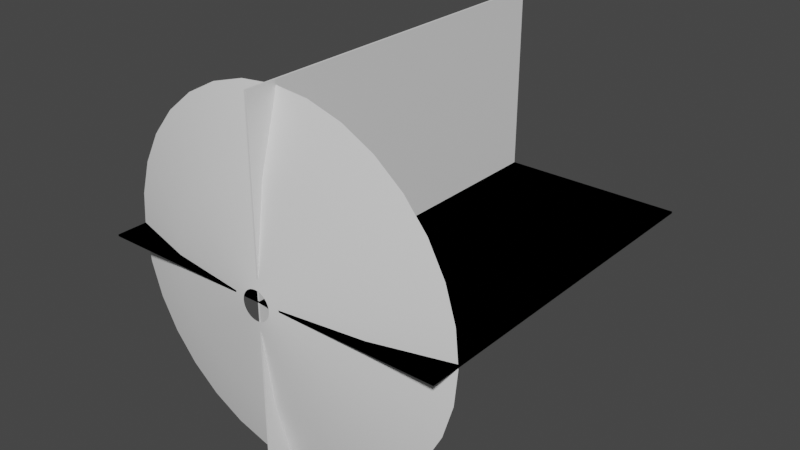 # Source: MC_blend_2.blend  (saved by Blender 3.4.6; exported with 4.5.12 LTS)
import bpy
from mathutils import Matrix  # noqa: F401  (used for matrix-valued properties, if any)

bpy.ops.wm.read_factory_settings(use_empty=True)
scene = bpy.context.scene
scene.name = 'Scene'

# ---- node groups
ng_auto_smooth = bpy.data.node_groups.new('Auto Smooth', 'GeometryNodeTree')
_s = ng_auto_smooth.interface.new_socket(name='Geometry', in_out='OUTPUT', socket_type='NodeSocketGeometry')
_s = ng_auto_smooth.interface.new_socket(name='Geometry', in_out='INPUT', socket_type='NodeSocketGeometry')
_s = ng_auto_smooth.interface.new_socket(name='Angle', in_out='INPUT', socket_type='NodeSocketFloat')
_s.subtype = 'ANGLE'
_s.min_value = 0.0
_s.max_value = 3.142
ng_auto_smooth.is_modifier = True
_N = ng_auto_smooth.nodes; _L = ng_auto_smooth.links
n0 = _N.new('NodeGroupOutput'); n0.name = 'Group Output'; n0.location = (480, -100)
n1 = _N.new('NodeGroupInput'); n1.name = 'Group Input'; n1.location = (-420, -300)
n2 = _N.new('NodeGroupInput'); n2.name = 'Group Input.001'; n2.location = (-60, -100)
n3 = _N.new('GeometryNodeSetShadeSmooth'); n3.name = 'Set Shade Smooth'; n3.location = (120, -100)
n3.domain = 'EDGE'
n4 = _N.new('GeometryNodeSetShadeSmooth'); n4.name = 'Set Shade Smooth.001'; n4.location = (300, -100)
n5 = _N.new('GeometryNodeInputMeshEdgeAngle'); n5.name = 'Edge Angle'; n5.location = (-420, -220)
n6 = _N.new('GeometryNodeInputEdgeSmooth'); n6.name = 'Is Edge Smooth'; n6.location = (-60, -160)
n7 = _N.new('GeometryNodeInputShadeSmooth'); n7.name = 'Is Face Smooth'; n7.location = (-240, -340)
n8 = _N.new('FunctionNodeBooleanMath'); n8.name = 'Boolean Math'; n8.location = (-60, -220)
n9 = _N.new('FunctionNodeCompare'); n9.name = 'Compare'; n9.location = (-240, -180)
n9.operation = 'LESS_EQUAL'
_L.new(n5.outputs[0], n9.inputs[0])
_L.new(n4.outputs[0], n0.inputs[0])
_L.new(n1.outputs[1], n9.inputs[1])
_L.new(n9.outputs[0], n8.inputs[0])
_L.new(n7.outputs[0], n8.inputs[1])
_L.new(n2.outputs[0], n3.inputs[0])
_L.new(n6.outputs[0], n3.inputs[1])
_L.new(n3.outputs[0], n4.inputs[0])
_L.new(n8.outputs[0], n3.inputs[2])
n0.is_active_output = True

# ---- world
world_world = bpy.data.worlds.new('World'); scene.world = world_world
world_world.use_nodes = True; world_world.node_tree.nodes.clear()
_N = world_world.node_tree.nodes; _L = world_world.node_tree.links
n0 = _N.new('ShaderNodeOutputWorld'); n0.name = 'World Output'; n0.location = (300, 300)
n1 = _N.new('ShaderNodeBackground'); n1.name = 'Background'; n1.location = (10, 300)
n1.inputs[0].default_value = (0.05088, 0.05088, 0.05088, 1.0)
_L.new(n1.outputs[0], n0.inputs[0])
n0.is_active_output = True
world_world.color = (0.05088, 0.05088, 0.05088)
world_world.use_sun_shadow = False
world_world.sun_shadow_jitter_overblur = 0.0

# ---- meshes
me_circle_muz = bpy.data.meshes.new('Circle_muz')
me_circle_muz.from_pydata([(-0.005355, 1.025, 0.1722), (-0.2004, 1.005, 0.1722), (-0.388, 0.9486, 0.1722), (-0.5609, 0.8562, 0.1722), (-0.7125, 0.7318, 0.1722), (-0.8368, 0.5803, 0.1722), (-0.9292, 0.4074, 0.1722), (-0.9861, 0.2198, 0.1722), (-1.005, 0.02468, 0.1722), (-0.9861, -0.1704, 0.1722), (-0.9292, -0.358, 0.1722), (-0.8368, -0.5309, 0.1722), (-0.7125, -0.6824, 0.1722), (-0.5609, -0.8068, 0.1722), (-0.388, -0.8992, 0.1722), (-0.2004, -0.9561, 0.1722), (-0.005355, -0.9753, 0.1722), (0.1897, -0.9561, 0.1722), (0.3773, -0.8992, 0.1722), (0.5502, -0.8068, 0.1722), (0.7018, -0.6824, 0.1722), (0.8261, -0.5309, 0.1722), (0.9185, -0.358, 0.1722), (0.9754, -0.1704, 0.1722), (0.9946, 0.02468, 0.1722), (0.9754, 0.2198, 0.1722), (0.9185, 0.4074, 0.1722), (0.8261, 0.5803, 0.1722), (0.7018, 0.7318, 0.1722), (0.5502, 0.8562, 0.1722), (0.3773, 0.9486, 0.1722), (0.1897, 1.005, 0.1722), (-0.005355, 0.106, -0.007317), (-0.02122, 0.1044, -0.007317), (-0.03648, 0.09982, -0.007317), (-0.05054, 0.0923, -0.007317), (-0.06286, 0.08219, -0.007317), (-0.07298, 0.06987, -0.007317), (-0.08049, 0.05581, -0.007317), (-0.08512, 0.04055, -0.007317), (-0.08668, 0.02468, -0.007317), (-0.08512, 0.008818, -0.007317), (-0.08049, -0.006439, -0.007317), (-0.07298, -0.0205, -0.007317), (-0.06286, -0.03282, -0.007317), (-0.05054, -0.04294, -0.007317), (-0.03648, -0.05045, -0.007317), (-0.02122, -0.05508, -0.007317), (-0.005355, -0.05664, -0.007317), (0.01051, -0.05508, -0.007317), (0.02577, -0.05045, -0.007317), (0.03983, -0.04294, -0.007317), (0.05215, -0.03282, -0.007317), (0.06226, -0.0205, -0.007317), (0.06978, -0.006439, -0.007317), (0.07441, 0.008818, -0.007317), (0.07597, 0.02468, -0.007317), (0.07441, 0.04055, -0.007317), (0.06978, 0.05581, -0.007317), (0.06226, 0.06987, -0.007317), (0.05215, 0.08219, -0.007317), (0.03983, 0.0923, -0.007317), (0.02577, 0.09982, -0.007317), (0.01051, 0.1044, -0.007317), (-0.4256, 0.445, 0.05944), (-0.4996, 0.3549, 0.05944), (0.1106, 0.6076, 0.05944), (-0.005355, 0.6191, 0.05944), (0.2221, -0.5244, 0.05944), (0.3249, -0.4695, 0.05944), (-0.5545, 0.2521, 0.05944), (0.4149, -0.3956, 0.05944), (-0.5883, 0.1406, 0.05944), (0.4888, -0.3055, 0.05944), (-0.5997, 0.02468, 0.05944), (0.5438, -0.2028, 0.05944), (-0.5883, -0.09127, 0.05944), (0.5776, -0.09127, 0.05944), (-0.5545, -0.2028, 0.05944), (0.589, 0.02468, 0.05944), (-0.4996, -0.3055, 0.05944), (0.5776, 0.1406, 0.05944), (-0.4256, -0.3956, 0.05944), (0.5438, 0.2521, 0.05944), (-0.3356, -0.4695, 0.05944), (0.4888, 0.3549, 0.05944), (-0.2328, -0.5244, 0.05944), (-0.1213, 0.6076, 0.05944), (0.4149, 0.445, 0.05944), (-0.1213, -0.5583, 0.05944), (-0.2328, 0.5738, 0.05944), (0.3249, 0.5189, 0.05944), (-0.005355, -0.5697, 0.05944), (-0.3356, 0.5189, 0.05944), (0.2221, 0.5738, 0.05944), (0.1106, -0.5583, 0.05944)], [], [(65, 64, 36, 37), (67, 66, 63, 32), (69, 68, 50, 51), (70, 65, 37, 38), (71, 69, 51, 52), (72, 70, 38, 39), (73, 71, 52, 53), (74, 72, 39, 40), (75, 73, 53, 54), (76, 74, 40, 41), (77, 75, 54, 55), (78, 76, 41, 42), (79, 77, 55, 56), (80, 78, 42, 43), (81, 79, 56, 57), (82, 80, 43, 44), (83, 81, 57, 58), (84, 82, 44, 45), (85, 83, 58, 59), (86, 84, 45, 46), (87, 67, 32, 33), (88, 85, 59, 60), (89, 86, 46, 47), (90, 87, 33, 34), (91, 88, 60, 61), (92, 89, 47, 48), (93, 90, 34, 35), (94, 91, 61, 62), (95, 92, 48, 49), (64, 93, 35, 36), (66, 94, 62, 63), (68, 95, 49, 50), (18, 17, 95, 68), (31, 30, 94, 66), (4, 3, 93, 64), (17, 16, 92, 95), (30, 29, 91, 94), (3, 2, 90, 93), (16, 15, 89, 92), (29, 28, 88, 91), (2, 1, 87, 90), (15, 14, 86, 89), (28, 27, 85, 88), (1, 0, 67, 87), (14, 13, 84, 86), (27, 26, 83, 85), (13, 12, 82, 84), (26, 25, 81, 83), (12, 11, 80, 82), (25, 24, 79, 81), (11, 10, 78, 80), (24, 23, 77, 79), (10, 9, 76, 78), (23, 22, 75, 77), (9, 8, 74, 76), (22, 21, 73, 75), (8, 7, 72, 74), (21, 20, 71, 73), (7, 6, 70, 72), (20, 19, 69, 71), (6, 5, 65, 70), (19, 18, 68, 69), (0, 31, 66, 67), (5, 4, 64, 65)])
me_circle_muz.polygons.foreach_set('use_smooth', [True] * 64)
_uv = me_circle_muz.uv_layers.new(name='UVКарта')
_uv.uv.foreach_set('vector', [0.7813, 0.441, 0.7501, 0.441, 0.7501, 0.9989, 0.7813, 0.9989, 0.6251, 0.441, 0.5939, 0.441, 0.5939, 0.9989, 0.6251, 0.9989, 0.219, 0.441, 0.1878, 0.441, 0.1878, 0.9989, 0.219, 0.9989, 0.8126, 0.441, 0.7813, 0.441, 0.7813, 0.9989, 0.8126, 0.9989, 0.2503, 0.441, 0.219, 0.441, 0.219, 0.9989, 0.2503, 0.9989, 0.8438, 0.441, 0.8126, 0.441, 0.8126, 0.9989, 0.8438, 0.9989, 0.2815, 0.441, 0.2503, 0.441, 0.2503, 0.9989, 0.2815, 0.9989, 0.875, 0.441, 0.8438, 0.441, 0.8438, 0.9989, 0.875, 0.9989, 0.3127, 0.441, 0.2815, 0.441, 0.2815, 0.9989, 0.3127, 0.9989, 0.9063, 0.441, 0.875, 0.441, 0.875, 0.9989, 0.9063, 0.9989, 0.344, 0.441, 0.3127, 0.441, 0.3127, 0.9989, 0.344, 0.9989, 0.9375, 0.441, 0.9063, 0.441, 0.9063, 0.9989, 0.9375, 0.9989, 0.3752, 0.441, 0.344, 0.441, 0.344, 0.9989, 0.3752, 0.9989, 0.9688, 0.441, 0.9375, 0.441, 0.9375, 0.9989, 0.9688, 0.9989, 0.4065, 0.441, 0.3752, 0.441, 0.3752, 0.9989, 0.4065, 0.9989, 1.0, 0.441, 0.9688, 0.441, 0.9688, 0.9989, 1.0, 0.9989, 0.4377, 0.441, 0.4065, 0.441, 0.4065, 0.9989, 0.4377, 0.9989, 0.03159, 0.441, 0.0003476, 0.441, 0.0003477, 0.9989, 0.03159, 0.9989, 0.4689, 0.441, 0.4377, 0.441, 0.4377, 0.9989, 0.4689, 0.9989, 0.06283, 0.441, 0.03159, 0.441, 0.03159, 0.9989, 0.06283, 0.9989, 0.6564, 0.441, 0.6251, 0.441, 0.6251, 0.9989, 0.6564, 0.9989, 0.5002, 0.441, 0.4689, 0.441, 0.4689, 0.9989, 0.5002, 0.9989, 0.09406, 0.441, 0.06283, 0.441, 0.06283, 0.9989, 0.09407, 0.9989, 0.6876, 0.441, 0.6564, 0.441, 0.6564, 0.9989, 0.6876, 0.9989, 0.5314, 0.441, 0.5002, 0.441, 0.5002, 0.9989, 0.5314, 0.9989, 0.1253, 0.441, 0.09406, 0.441, 0.09407, 0.9989, 0.1253, 0.9989, 0.7188, 0.441, 0.6876, 0.441, 0.6876, 0.9989, 0.7188, 0.9989, 0.5627, 0.441, 0.5314, 0.441, 0.5314, 0.9989, 0.5627, 0.9989, 0.1565, 0.441, 0.1253, 0.441, 0.1253, 0.9989, 0.1565, 0.9989, 0.7501, 0.441, 0.7188, 0.441, 0.7188, 0.9989, 0.7501, 0.9989, 0.5939, 0.441, 0.5627, 0.441, 0.5627, 0.9989, 0.5939, 0.9989, 0.1878, 0.441, 0.1565, 0.441, 0.1565, 0.9989, 0.1878, 0.9989, 0.1878, 2.682e-07, 0.1565, 2.682e-07, 0.1565, 0.441, 0.1878, 0.441, 0.5939, 1.49e-07, 0.5627, 1.788e-07, 0.5627, 0.441, 0.5939, 0.441, 0.7501, 1.192e-07, 0.7188, 8.941e-08, 0.7188, 0.441, 0.7501, 0.441, 0.1565, 2.682e-07, 0.1253, 2.98e-07, 0.1253, 0.441, 0.1565, 0.441, 0.5627, 1.788e-07, 0.5314, 1.49e-07, 0.5314, 0.441, 0.5627, 0.441, 0.7188, 8.941e-08, 0.6876, 1.49e-07, 0.6876, 0.441, 0.7188, 0.441, 0.1253, 2.98e-07, 0.09406, 2.682e-07, 0.09406, 0.441, 0.1253, 0.441, 0.5314, 1.49e-07, 0.5002, 1.788e-07, 0.5002, 0.441, 0.5314, 0.441, 0.6876, 1.49e-07, 0.6564, 1.192e-07, 0.6564, 0.441, 0.6876, 0.441, 0.09406, 2.682e-07, 0.06283, 2.98e-07, 0.06283, 0.441, 0.09406, 0.441, 0.5002, 1.788e-07, 0.4689, 1.788e-07, 0.4689, 0.441, 0.5002, 0.441, 0.6564, 1.192e-07, 0.6251, 1.192e-07, 0.6251, 0.441, 0.6564, 0.441, 0.06283, 2.98e-07, 0.03159, 2.98e-07, 0.03159, 0.441, 0.06283, 0.441, 0.4689, 1.788e-07, 0.4377, 1.788e-07, 0.4377, 0.441, 0.4689, 0.441, 0.03159, 2.98e-07, 0.0003474, 3.576e-07, 0.0003476, 0.441, 0.03159, 0.441, 0.4377, 1.788e-07, 0.4065, 1.788e-07, 0.4065, 0.441, 0.4377, 0.441, 1.0, 0.0, 0.9688, 2.98e-08, 0.9688, 0.441, 1.0, 0.441, 0.4065, 1.788e-07, 0.3752, 2.384e-07, 0.3752, 0.441, 0.4065, 0.441, 0.9688, 2.98e-08, 0.9375, 5.96e-08, 0.9375, 0.441, 0.9688, 0.441, 0.3752, 2.384e-07, 0.344, 2.086e-07, 0.344, 0.441, 0.3752, 0.441, 0.9375, 5.96e-08, 0.9063, 5.96e-08, 0.9063, 0.441, 0.9375, 0.441, 0.344, 2.086e-07, 0.3127, 2.086e-07, 0.3127, 0.441, 0.344, 0.441, 0.9063, 5.96e-08, 0.875, 5.96e-08, 0.875, 0.441, 0.9063, 0.441, 0.3127, 2.086e-07, 0.2815, 2.384e-07, 0.2815, 0.441, 0.3127, 0.441, 0.875, 5.96e-08, 0.8438, 5.96e-08, 0.8438, 0.441, 0.875, 0.441, 0.2815, 2.384e-07, 0.2503, 2.384e-07, 0.2503, 0.441, 0.2815, 0.441, 0.8438, 5.96e-08, 0.8126, 8.941e-08, 0.8126, 0.441, 0.8438, 0.441, 0.2503, 2.384e-07, 0.219, 2.682e-07, 0.219, 0.441, 0.2503, 0.441, 0.8126, 8.941e-08, 0.7813, 5.96e-08, 0.7813, 0.441, 0.8126, 0.441, 0.219, 2.682e-07, 0.1878, 2.682e-07, 0.1878, 0.441, 0.219, 0.441, 0.6251, 1.192e-07, 0.5939, 1.49e-07, 0.5939, 0.441, 0.6251, 0.441, 0.7813, 5.96e-08, 0.7501, 1.192e-07, 0.7501, 0.441, 0.7813, 0.441])
_ca = me_circle_muz.color_attributes.new('Цвет', 'BYTE_COLOR', 'CORNER')
_ca.data.foreach_set('color', [1.0, 1.0, 1.0, 1.0, 1.0, 1.0, 1.0, 1.0, 1.0, 1.0, 1.0, 1.0, 1.0, 1.0, 1.0, 1.0, 1.0, 1.0, 1.0, 1.0, 1.0, 1.0, 1.0, 1.0, 1.0, 1.0, 1.0, 1.0, 1.0, 1.0, 1.0, 1.0, 1.0, 1.0, 1.0, 1.0, 1.0, 1.0, 1.0, 1.0, 1.0, 1.0, 1.0, 1.0, 1.0, 1.0, 1.0, 1.0, 1.0, 1.0, 1.0, 1.0, 1.0, 1.0, 1.0, 1.0, 1.0, 1.0, 1.0, 1.0, 1.0, 1.0, 1.0, 1.0, 1.0, 1.0, 1.0, 1.0, 1.0, 1.0, 1.0, 1.0, 1.0, 1.0, 1.0, 1.0, 1.0, 1.0, 1.0, 1.0, 1.0, 1.0, 1.0, 1.0, 1.0, 1.0, 1.0, 1.0, 1.0, 1.0, 1.0, 1.0, 1.0, 1.0, 1.0, 1.0, 1.0, 1.0, 1.0, 1.0, 1.0, 1.0, 1.0, 1.0, 1.0, 1.0, 1.0, 1.0, 1.0, 1.0, 1.0, 1.0, 1.0, 1.0, 1.0, 1.0, 1.0, 1.0, 1.0, 1.0, 1.0, 1.0, 1.0, 1.0, 1.0, 1.0, 1.0, 1.0, 1.0, 1.0, 1.0, 1.0, 1.0, 1.0, 1.0, 1.0, 1.0, 1.0, 1.0, 1.0, 1.0, 1.0, 1.0, 1.0, 1.0, 1.0, 1.0, 1.0, 1.0, 1.0, 1.0, 1.0, 1.0, 1.0, 1.0, 1.0, 1.0, 1.0, 1.0, 1.0, 1.0, 1.0, 1.0, 1.0, 1.0, 1.0, 1.0, 1.0, 1.0, 1.0, 1.0, 1.0, 1.0, 1.0, 1.0, 1.0, 1.0, 1.0, 1.0, 1.0, 1.0, 1.0, 1.0, 1.0, 1.0, 1.0, 1.0, 1.0, 1.0, 1.0, 1.0, 1.0, 1.0, 1.0, 1.0, 1.0, 1.0, 1.0, 1.0, 1.0, 1.0, 1.0, 1.0, 1.0, 1.0, 1.0, 1.0, 1.0, 1.0, 1.0, 1.0, 1.0, 1.0, 1.0, 1.0, 1.0, 1.0, 1.0, 1.0, 1.0, 1.0, 1.0, 1.0, 1.0, 1.0, 1.0, 1.0, 1.0, 1.0, 1.0, 1.0, 1.0, 1.0, 1.0, 1.0, 1.0, 1.0, 1.0, 1.0, 1.0, 1.0, 1.0, 1.0, 1.0, 1.0, 1.0, 1.0, 1.0, 1.0, 1.0, 1.0, 1.0, 1.0, 1.0, 1.0, 1.0, 1.0, 1.0, 1.0, 1.0, 1.0, 1.0, 1.0, 1.0, 1.0, 1.0, 1.0, 1.0, 1.0, 1.0, 1.0, 1.0, 1.0, 1.0, 1.0, 1.0, 1.0, 1.0, 1.0, 1.0, 1.0, 1.0, 1.0, 1.0, 1.0, 1.0, 1.0, 1.0, 1.0, 1.0, 1.0, 1.0, 1.0, 1.0, 1.0, 1.0, 1.0, 1.0, 1.0, 1.0, 1.0, 1.0, 1.0, 1.0, 1.0, 1.0, 1.0, 1.0, 1.0, 1.0, 1.0, 1.0, 1.0, 1.0, 1.0, 1.0, 1.0, 1.0, 1.0, 1.0, 1.0, 1.0, 1.0, 1.0, 1.0, 1.0, 1.0, 1.0, 1.0, 1.0, 1.0, 1.0, 1.0, 1.0, 1.0, 1.0, 1.0, 1.0, 1.0, 1.0, 1.0, 1.0, 1.0, 1.0, 1.0, 1.0, 1.0, 1.0, 1.0, 1.0, 1.0, 1.0, 1.0, 1.0, 1.0, 1.0, 1.0, 1.0, 1.0, 1.0, 1.0, 1.0, 1.0, 1.0, 1.0, 1.0, 1.0, 1.0, 1.0, 1.0, 1.0, 1.0, 1.0, 1.0, 1.0, 1.0, 1.0, 1.0, 1.0, 1.0, 1.0, 1.0, 1.0, 1.0, 1.0, 1.0, 1.0, 1.0, 1.0, 1.0, 1.0, 1.0, 1.0, 1.0, 1.0, 1.0, 1.0, 1.0, 1.0, 1.0, 1.0, 1.0, 1.0, 1.0, 1.0, 1.0, 1.0, 1.0, 1.0, 1.0, 1.0, 1.0, 1.0, 1.0, 1.0, 1.0, 1.0, 1.0, 1.0, 1.0, 1.0, 1.0, 1.0, 1.0, 1.0, 1.0, 1.0, 1.0, 1.0, 1.0, 1.0, 1.0, 1.0, 1.0, 1.0, 1.0, 1.0, 1.0, 1.0, 1.0, 1.0, 1.0, 1.0, 1.0, 1.0, 1.0, 1.0, 1.0, 1.0, 1.0, 1.0, 1.0, 1.0, 1.0, 1.0, 1.0, 1.0, 1.0, 1.0, 1.0, 1.0, 1.0, 1.0, 1.0, 1.0, 1.0, 1.0, 1.0, 1.0, 1.0, 1.0, 1.0, 1.0, 1.0, 1.0, 1.0, 1.0, 1.0, 1.0, 1.0, 1.0, 1.0, 1.0, 1.0, 1.0, 1.0, 1.0, 1.0, 1.0, 1.0, 1.0, 1.0, 1.0, 1.0, 1.0, 1.0, 1.0, 1.0, 1.0, 1.0, 1.0, 1.0, 1.0, 1.0, 1.0, 1.0, 1.0, 1.0, 1.0, 1.0, 1.0, 1.0, 1.0, 1.0, 1.0, 1.0, 1.0, 1.0, 1.0, 1.0, 1.0, 1.0, 1.0, 1.0, 1.0, 1.0, 1.0, 1.0, 1.0, 1.0, 1.0, 1.0, 1.0, 1.0, 1.0, 1.0, 1.0, 1.0, 1.0, 1.0, 1.0, 1.0, 1.0, 1.0, 1.0, 1.0, 1.0, 1.0, 1.0, 1.0, 1.0, 1.0, 1.0, 1.0, 1.0, 1.0, 1.0, 1.0, 1.0, 1.0, 1.0, 1.0, 1.0, 1.0, 1.0, 1.0, 1.0, 1.0, 1.0, 1.0, 1.0, 1.0, 1.0, 1.0, 1.0, 1.0, 1.0, 1.0, 1.0, 1.0, 1.0, 1.0, 1.0, 1.0, 1.0, 1.0, 1.0, 1.0, 1.0, 1.0, 1.0, 1.0, 1.0, 1.0, 1.0, 1.0, 1.0, 1.0, 1.0, 1.0, 1.0, 1.0, 1.0, 1.0, 1.0, 1.0, 1.0, 1.0, 1.0, 1.0, 1.0, 1.0, 1.0, 1.0, 1.0, 1.0, 1.0, 1.0, 1.0, 1.0, 1.0, 1.0, 1.0, 1.0, 1.0, 1.0, 1.0, 1.0, 1.0, 1.0, 1.0, 1.0, 1.0, 1.0, 1.0, 1.0, 1.0, 1.0, 1.0, 1.0, 1.0, 1.0, 1.0, 1.0, 1.0, 1.0, 1.0, 1.0, 1.0, 1.0, 1.0, 1.0, 1.0, 1.0, 1.0, 1.0, 1.0, 1.0, 1.0, 1.0, 1.0, 1.0, 1.0, 1.0, 1.0, 1.0, 1.0, 1.0, 1.0, 1.0, 1.0, 1.0, 1.0, 1.0, 1.0, 1.0, 1.0, 1.0, 1.0, 1.0, 1.0, 1.0, 1.0, 1.0, 1.0, 1.0, 1.0, 1.0, 1.0, 1.0, 1.0, 1.0, 1.0, 1.0, 1.0, 1.0, 1.0, 1.0, 1.0, 1.0, 1.0, 1.0, 1.0, 1.0, 1.0, 1.0, 1.0, 1.0, 1.0, 1.0, 1.0, 1.0, 1.0, 1.0, 1.0, 1.0, 1.0, 1.0, 1.0, 1.0, 1.0, 1.0, 1.0, 1.0, 1.0, 1.0, 1.0, 1.0, 1.0, 1.0, 1.0, 1.0, 1.0, 1.0, 1.0, 1.0, 1.0, 1.0, 1.0, 1.0, 1.0, 1.0, 1.0, 1.0, 1.0, 1.0, 1.0, 1.0, 1.0, 1.0, 1.0, 1.0, 1.0, 1.0, 1.0, 1.0, 1.0, 1.0, 1.0, 1.0, 1.0, 1.0, 1.0, 1.0, 1.0, 1.0, 1.0, 1.0, 1.0, 1.0, 1.0, 1.0, 1.0, 1.0, 1.0, 1.0, 1.0, 1.0, 1.0, 1.0, 1.0, 1.0, 1.0, 1.0, 1.0, 1.0, 1.0, 1.0, 1.0, 1.0, 1.0, 1.0, 1.0, 1.0, 1.0, 1.0, 1.0, 1.0, 1.0, 1.0, 1.0, 1.0, 1.0, 1.0, 1.0, 1.0, 1.0, 1.0, 1.0, 1.0, 1.0, 1.0, 1.0, 1.0, 1.0, 1.0, 1.0, 1.0, 1.0, 1.0, 1.0, 1.0, 1.0, 1.0, 1.0, 1.0, 1.0, 1.0, 1.0, 1.0, 1.0, 1.0, 1.0, 1.0, 1.0, 1.0, 1.0, 1.0, 1.0, 1.0, 1.0, 1.0, 1.0, 1.0, 1.0, 1.0, 1.0, 1.0, 1.0, 1.0, 1.0, 1.0, 1.0, 1.0, 1.0, 1.0, 1.0, 1.0, 1.0, 1.0, 1.0, 1.0, 1.0, 1.0, 1.0, 1.0, 1.0, 1.0, 1.0, 1.0, 1.0, 1.0, 1.0, 1.0, 1.0, 1.0, 1.0, 1.0, 1.0, 1.0, 1.0, 1.0, 1.0, 1.0, 1.0, 1.0, 1.0, 1.0, 1.0, 1.0, 1.0, 1.0, 1.0, 1.0, 1.0, 1.0, 1.0, 1.0, 1.0, 1.0, 1.0, 1.0, 1.0, 1.0, 1.0, 1.0, 1.0, 1.0, 1.0, 1.0, 1.0, 1.0, 1.0, 1.0, 1.0, 1.0, 1.0, 1.0, 1.0, 1.0, 1.0, 1.0, 1.0, 1.0, 1.0, 1.0, 1.0, 1.0, 1.0, 1.0, 1.0, 1.0, 1.0, 1.0, 1.0, 1.0, 1.0, 1.0, 1.0, 1.0, 1.0, 1.0, 1.0, 1.0, 1.0, 1.0, 1.0, 1.0, 1.0, 1.0, 1.0, 1.0, 1.0, 1.0, 1.0, 1.0, 1.0, 1.0, 1.0, 1.0, 1.0, 1.0, 1.0, 1.0, 1.0, 1.0, 1.0, 1.0, 1.0, 1.0, 1.0, 1.0, 1.0, 1.0, 1.0, 1.0, 1.0, 1.0, 1.0, 1.0, 1.0, 1.0, 1.0, 1.0, 1.0, 1.0, 1.0, 1.0, 1.0, 1.0, 1.0, 1.0, 1.0, 1.0, 1.0, 1.0, 1.0, 1.0, 1.0, 1.0, 1.0, 1.0, 1.0, 1.0, 1.0, 1.0, 1.0, 1.0, 1.0, 1.0, 1.0, 1.0, 1.0, 1.0, 1.0, 1.0, 1.0, 1.0, 1.0, 1.0, 1.0, 1.0, 1.0, 1.0])
me_circle_muz.update()
me_plane_muz = bpy.data.meshes.new('Plane_muz')
me_plane_muz.from_pydata([(-1.0, -5.96e-08, 0.0), (1.0, -5.96e-08, 0.0), (-1.0, 2.0, 0.0), (1.0, 2.0, 0.0), (-1.0, -5.96e-08, 0.0), (1.0, -5.96e-08, 0.0), (-1.0, 2.0, 0.0), (1.0, 2.0, 0.0), (-5.96e-08, -5.96e-08, -1.0), (5.96e-08, -5.96e-08, 1.0), (-5.96e-08, 2.0, -1.0), (5.96e-08, 2.0, 1.0)], [], [(0, 1, 3, 2), (4, 5, 7, 6), (8, 9, 11, 10)])
_uv = me_plane_muz.uv_layers.new(name='UVКарта')
_uv.uv.foreach_set('vector', [0.0, 2.384e-07, 1.0, 0.0, 1.0, 1.0, 2.384e-07, 1.0, 0.0, 2.384e-07, 1.0, 0.0, 1.0, 1.0, 2.384e-07, 1.0, 0.0, 2.384e-07, 1.0, 0.0, 1.0, 1.0, 2.384e-07, 1.0])
me_plane_muz.update()

# ---- objects
ob_cone = bpy.data.objects.new('Cone', me_circle_muz)
ob_plane = bpy.data.objects.new('Plane', me_plane_muz)

# ---- transforms, parenting, visibility, modifiers, constraints
ob_cone.location = (0.005355, 0.008523, 0.02468)
ob_cone.rotation_euler = (-1.571, -0.0, 0.0)
_m = ob_cone.modifiers.new('Auto Smooth', 'NODES')
_m.node_group = ng_auto_smooth
_gi = [s.identifier for s in ng_auto_smooth.interface.items_tree if s.item_type == 'SOCKET' and s.in_out == 'INPUT']
_m[_gi[1]] = 0.5236  # Angle
ob_plane.location = (0.005355, 0.008523, 0.02468)
_m = ob_plane.modifiers.new('Solidify', 'SOLIDIFY')

# ---- collection membership
scene.collection.objects.link(ob_cone)
scene.collection.objects.link(ob_plane)

# ---- scene / render settings (as saved in the file)
scene.frame_start = 1; scene.frame_end = 250; scene.frame_set(1)
scene.render.engine = 'BLENDER_EEVEE_NEXT'
scene.cycles.sampling_pattern = 'TABULATED_SOBOL'
scene.cycles.use_light_tree = False
scene.view_settings.view_transform = 'Filmic'
bpy.context.view_layer.update()

# ---- added for rendering (the .blend has no active camera and no usable light): camera, sun
cam_auto = bpy.data.cameras.new('AutoCamera')
cam_auto.lens = 50.0
cam_auto.sensor_width = 36.0
cam_auto.clip_end = 1000.0
ob_auto_camera = bpy.data.objects.new('AutoCamera', cam_auto)
scene.collection.objects.link(ob_auto_camera)
ob_auto_camera.location = (3.22773, -2.8652, 2.59239)
ob_auto_camera.rotation_euler = (1.09748, -7.21219e-08, 0.694738)
scene.camera = ob_auto_camera
light_auto_sun = bpy.data.lights.new('AutoSun', 'SUN')
light_auto_sun.energy = 3.0
light_auto_sun.angle = 0.0523599
ob_auto_sun = bpy.data.objects.new('AutoSun', light_auto_sun)
scene.collection.objects.link(ob_auto_sun)
ob_auto_sun.rotation_euler = (0.872665, 0.174533, 0.523599)
bpy.context.view_layer.update()
